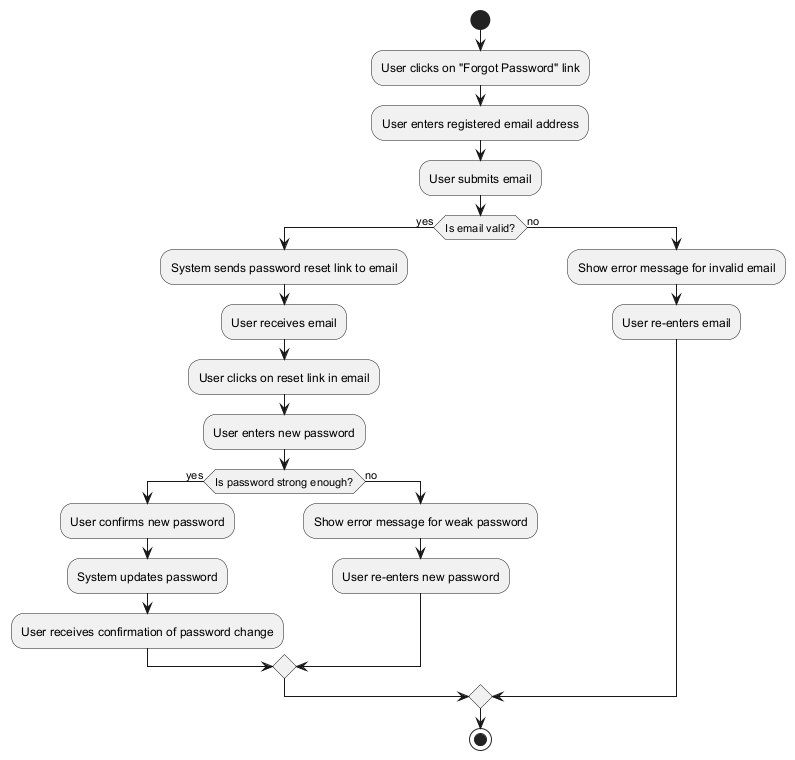

The diagram above was rendered by PlantUML. Its source (embedded in the PNG):
@startuml
start

:User clicks on "Forgot Password" link;

:User enters registered email address;

:User submits email;

if (Is email valid?) then (yes)
    :System sends password reset link to email;
    :User receives email;
    :User clicks on reset link in email;
    
    :User enters new password;
    
    if (Is password strong enough?) then (yes)
        :User confirms new password;
        :System updates password;
        :User receives confirmation of password change;
    else (no)
        :Show error message for weak password;
        :User re-enters new password;
    endif
else (no)
    :Show error message for invalid email;
    :User re-enters email;
endif

stop
@enduml